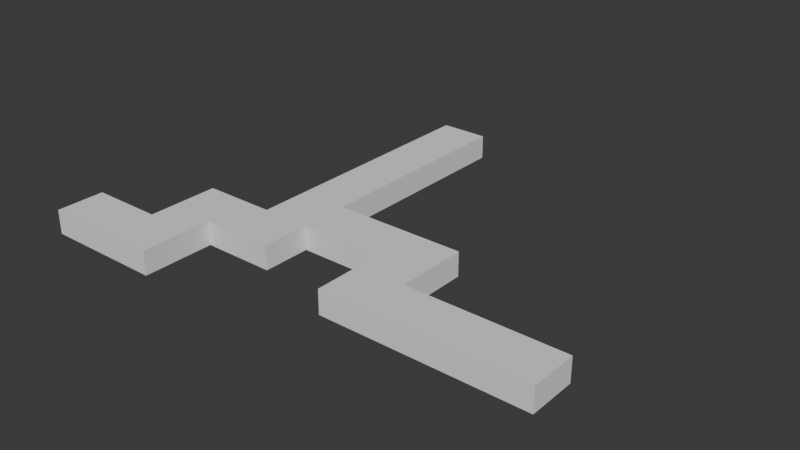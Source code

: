 # Source: level_2_river.blend  (saved by Blender 4.2.66; exported with 4.5.12 LTS)
import bpy
from mathutils import Matrix  # noqa: F401  (used for matrix-valued properties, if any)

bpy.ops.wm.read_factory_settings(use_empty=True)
scene = bpy.context.scene
scene.name = 'Scene'

# ---- collections
col_collection = bpy.data.collections.new('Collection'); scene.collection.children.link(col_collection)

# ---- world
world_world = bpy.data.worlds.new('World'); scene.world = world_world
world_world.use_nodes = True; world_world.node_tree.nodes.clear()
_N = world_world.node_tree.nodes; _L = world_world.node_tree.links
n0 = _N.new('ShaderNodeOutputWorld'); n0.name = 'World Output'; n0.location = (300, 300)
n1 = _N.new('ShaderNodeBackground'); n1.name = 'Background'; n1.location = (10, 300)
n1.inputs[0].default_value = (0.05088, 0.05088, 0.05088, 1.0)
_L.new(n1.outputs[0], n0.inputs[0])
n0.is_active_output = True
world_world.color = (0.05088, 0.05088, 0.05088)
world_world.sun_shadow_jitter_overblur = 0.0

# ---- meshes
me_cube_007 = bpy.data.meshes.new('Cube.007')
me_cube_007.from_pydata([(0.9238, -2.408, -0.9821), (-0.6056, -2.408, 1.018), (-0.6056, -2.408, -0.9821), (-1.076, 0.5915, 1.018), (-1.076, 0.5915, -0.9821), (-0.3703, 11.59, 1.018), (0.1002, -1.408, 1.018), (-1.782, -2.408, 1.018), (-0.6056, 0.5915, 1.018), (-1.782, -2.408, -0.9821), (-1.782, -4.408, 1.018), (-0.6056, 0.5915, -0.9821), (-0.3703, 11.59, -0.9821), (-1.782, -4.408, -0.9821), (-1.076, -4.408, 1.018), (-0.3704, 0.5915, -0.9821), (-1.076, -4.408, -0.9821), (0.1002, -1.408, -0.9821), (0.1002, 11.59, 1.018), (-0.6056, -4.408, 1.018), (-0.6056, -4.408, -0.9821), (-1.076, 0.5915, 1.018), (-1.076, 0.5915, -0.9821), (0.9238, 2.592, 1.018), (0.1002, 11.59, -0.9821), (-1.076, -1.408, 1.018), (-0.3704, 0.5915, 1.018), (-1.076, -1.408, -0.9821), (0.9238, -2.408, 1.018), (-0.3703, -0.9085, 1.018), (-0.3704, 2.592, -0.9821), (-0.3703, -0.9085, -0.9821), (0.1002, -0.9085, 1.018), (0.9238, 2.592, -0.9821), (0.1002, -0.9085, -0.9821), (-0.3704, 2.592, 1.018), (0.9238, -0.4085, -0.9821), (1.394, 0.5915, -0.9821), (1.394, 0.5915, 1.018), (1.394, 2.592, 1.018), (0.9238, -0.4085, 1.018), (1.394, 2.592, -0.9821), (1.394, 2.592, 1.018), (1.394, 2.592, -0.9821), (2.924, -2.408, -0.9821), (2.924, -2.408, 1.018), (2.924, -0.4085, -0.9821), (1.394, -2.408, 1.018), (2.924, -0.4085, 1.018), (1.394, -2.408, -0.9821), (1.394, -0.4085, 1.018), (1.394, -0.4085, -0.9821), (1.112, -0.4085, -0.9821), (1.394, -1.938, 1.018), (1.096, -0.5805, -0.9821), (1.354, -1.978, 1.018), (0.9238, 0.5915, 1.018), (0.9238, 2.058, 1.018), (0.9238, 1.125, -0.9821), (0.9238, 0.5915, -0.9821), (1.237, 0.5915, -0.9821), (1.204, 0.8077, -0.9821), (0.9948, 2.139, 1.018), (-0.3703, 2.592, -0.9821), (0.1002, 2.592, -0.9821), (-0.3703, 2.592, 1.018), (0.1002, 2.592, 1.018), (-0.3703, 0.5915, -0.9821), (0.1002, 0.5915, -0.9821), (-0.3139, 0.5915, -0.9821), (-0.3703, 0.5915, 1.018), (0.1002, 0.5915, 1.018), (0.1002, 1.125, 1.018), (0.1002, 1.319, 1.018), (-0.3703, 0.5915, -0.9821), (-0.3104, 0.6842, -0.9821), (0.021, 1.196, 1.018), (0.02682, 1.042, 1.018), (-0.3703, -0.2085, 1.018), (-0.3703, -0.6085, -0.9821), (-0.2067, 0.06979, 1.018), (-0.309, -0.7128, -0.9821), (-0.888, -1.408, 1.018), (-1.076, -1.408, 1.018), (-0.6056, -1.408, 1.018), (-0.6056, -1.408, -0.9821), (-1.076, -1.408, -0.9821), (-0.6056, -1.075, -0.9821), (-0.6056, -0.8751, -0.9821), (-0.6056, -0.2085, -0.9821), (-1.076, -1.408, 1.018), (-1.076, 0.5915, -0.9821), (-0.7737, -1.194, -0.9821), (-0.6706, -0.09813, -0.9821), (-0.7602, -1.05, -0.9821), (-0.9276, -0.9874, 1.018), (-1.076, 0.5915, -0.982), (-1.076, -2.408, 1.018), (-1.076, -3.208, 1.018), (-1.076, -2.408, -0.9821), (-0.7625, -2.408, 1.018), (-0.6056, -2.408, 0.3513), (-0.8195, -2.772, 1.018), (-0.6056, -3.208, -0.1821)], [], [(0, 28, 40, 36), (48, 46, 51, 50), (46, 48, 45, 44), (44, 45, 47, 49), (47, 28, 0, 49), (51, 46, 44, 49), (52, 54, 36), (54, 52, 51, 49, 0, 36), (53, 47, 45, 48, 50), (55, 53, 50, 40, 28, 47), (47, 53, 55), (39, 42, 38, 56, 40, 50), (23, 57, 62), (62, 57, 56, 38, 42, 23), (51, 43, 39, 50), (51, 52, 36, 59, 60, 37, 41, 43), (61, 58, 33, 41, 37, 60), (61, 60, 59, 58), (39, 43, 41, 42), (33, 23, 42, 41), (36, 40, 56, 59), (35, 30, 15, 26), (63, 30, 35, 65), (23, 33, 64, 66), (68, 59, 56, 71), (67, 15, 30, 63, 74), (64, 33, 58, 59, 68), (74, 75, 69, 67), (75, 74, 63, 64, 68, 69), (35, 26, 70, 65), (72, 71, 56, 57, 23, 66, 73), (73, 66, 65, 70, 71, 72, 77, 76), (76, 77, 72, 73), (80, 78, 29, 32, 71, 70), (70, 78, 80), (66, 18, 5, 65), (68, 71, 32, 34), (24, 18, 66, 64), (12, 24, 64, 63), (81, 79, 67, 69, 68, 34, 31), (81, 31, 79), (12, 5, 18, 24), (65, 5, 12, 63), (84, 6, 32, 29, 78, 70, 26, 8), (90, 3, 21, 25, 83), (83, 82, 95, 90), (95, 82, 84, 8, 3, 90), (25, 27, 86, 83), (17, 6, 84, 85), (27, 25, 21, 22), (27, 22, 4, 86), (11, 15, 67, 79, 31, 34, 17, 85, 87, 88, 89), (85, 86, 4, 11, 93, 89, 88, 94, 92, 87), (92, 94, 88, 87), (89, 93, 11), (32, 6, 17, 34), (26, 15, 11, 8), (91, 4, 22, 21, 3), (3, 8, 11, 4, 96, 91), (91, 96, 4), (1, 84, 82, 83, 97, 100), (98, 14, 19, 1, 100, 102), (100, 97, 98, 102), (85, 84, 1, 101, 2), (101, 1, 19, 20, 2, 103), (2, 101, 103), (20, 19, 14, 16), (99, 86, 85, 2), (20, 16, 99, 2), (83, 86, 99, 97), (98, 97, 7, 10, 14), (14, 10, 13, 16), (13, 10, 7, 9), (16, 13, 9, 99), (9, 7, 97, 99)])
_uv = me_cube_007.uv_layers.new(name='UVMap')
_uv.uv.foreach_set('vector', [0.375, 0.0, 0.625, 0.0, 0.625, 0.25, 0.375, 0.25, 0.625, 0.5, 0.375, 0.5, 0.375, 0.3088, 0.625, 0.3088, 0.375, 0.5, 0.625, 0.5, 0.625, 0.75, 0.375, 0.75, 0.375, 0.75, 0.625, 0.75, 0.625, 0.9412, 0.375, 0.9412, 0.625, 0.9412, 0.625, 1.0, 0.375, 1.0, 0.375, 0.9412, 0.1838, 0.5, 0.375, 0.5, 0.375, 0.75, 0.1838, 0.75, 0.1485, 0.5, 0.1465, 0.5215, 0.125, 0.5, 0.1465, 0.5215, 0.1485, 0.5, 0.1838, 0.5, 0.1838, 0.75, 0.125, 0.75, 0.125, 0.5, 0.8162, 0.6912, 0.8162, 0.75, 0.625, 0.75, 0.625, 0.5, 0.8162, 0.5, 0.8212, 0.6962, 0.8162, 0.6912, 0.8162, 0.5, 0.875, 0.5, 0.875, 0.75, 0.8162, 0.75, 0.8162, 0.75, 0.8162, 0.6912, 0.8212, 0.6962, 0.625, 0.75, 0.625, 0.75, 0.725, 0.75, 0.725, 0.5, 0.775, 0.5, 0.775, 0.75, 0.625, 0.5, 0.6517, 0.5, 0.6476, 0.5377, 0.6476, 0.5377, 0.6517, 0.5, 0.725, 0.5, 0.725, 0.75, 0.625, 0.75, 0.625, 0.5, 0.375, 1.0, 0.375, 1.0, 0.625, 0.75, 0.625, 0.75, 0.225, 0.75, 0.225, 0.6, 0.225, 0.5, 0.275, 0.5, 0.275, 0.6667, 0.275, 0.75, 0.375, 0.75, 0.375, 0.75, 0.2858, 0.6486, 0.3017, 0.5, 0.375, 0.5, 0.375, 0.75, 0.275, 0.75, 0.275, 0.6667, 0.2858, 0.6486, 0.275, 0.6667, 0.275, 0.5, 0.3017, 0.5, 0.625, 0.5, 0.375, 0.75, 0.375, 0.75, 0.625, 0.5, 0.375, 0.75, 0.625, 0.5, 0.625, 0.5, 0.375, 0.75, 0.375, 0.5, 0.625, 0.25, 0.625, 0.25, 0.375, 0.5, 0.625, 0.25, 0.375, 0.25, 0.375, 0.0, 0.625, 0.0, 0.375, 0.25, 0.375, 0.25, 0.625, 0.25, 0.625, 0.25, 0.625, 0.4333, 0.375, 0.4333, 0.375, 0.3167, 0.625, 0.3167, 0.375, 0.9333, 0.375, 0.8167, 0.625, 0.8167, 0.625, 0.9333, 0.125, 0.75, 0.125, 0.75, 0.125, 0.5, 0.125, 0.5, 0.125, 0.75, 0.1917, 0.5, 0.3083, 0.5, 0.3083, 0.6833, 0.3083, 0.75, 0.1917, 0.75, 0.125, 0.75, 0.1335, 0.7384, 0.133, 0.75, 0.125, 0.75, 0.1335, 0.7384, 0.125, 0.75, 0.125, 0.5, 0.1917, 0.5, 0.1917, 0.75, 0.133, 0.75, 0.875, 0.5, 0.875, 0.75, 0.875, 0.75, 0.875, 0.5, 0.8083, 0.6833, 0.8083, 0.75, 0.6917, 0.75, 0.6917, 0.5667, 0.6917, 0.5, 0.8083, 0.5, 0.8083, 0.6591, 0.8083, 0.6591, 0.8083, 0.5, 0.875, 0.5, 0.875, 0.75, 0.8083, 0.75, 0.8083, 0.6833, 0.8187, 0.6937, 0.8196, 0.6744, 0.8196, 0.6744, 0.8187, 0.6937, 0.8083, 0.6833, 0.8083, 0.6591, 0.8554, 0.587, 0.861, 0.5, 0.875, 0.5, 0.875, 0.75, 0.845, 0.75, 0.845, 0.5, 0.845, 0.5, 0.861, 0.5, 0.8554, 0.587, 0.805, 0.75, 0.625, 0.75, 0.625, 0.5, 0.805, 0.5, 0.375, 1.0, 0.625, 0.75, 0.625, 0.75, 0.375, 1.0, 0.375, 1.0, 0.625, 0.75, 0.625, 0.75, 0.375, 1.0, 0.375, 0.5, 0.375, 0.75, 0.195, 0.75, 0.195, 0.5, 0.1289, 0.5326, 0.131, 0.5, 0.155, 0.5, 0.155, 0.53, 0.155, 0.75, 0.125, 0.75, 0.125, 0.5, 0.1289, 0.5326, 0.125, 0.5, 0.131, 0.5, 0.375, 0.75, 0.625, 0.5, 0.625, 0.5, 0.375, 0.75, 0.625, 0.25, 0.625, 0.25, 0.375, 0.5, 0.375, 0.5, 0.775, 0.75, 0.625, 0.75, 0.625, 0.6875, 0.725, 0.6875, 0.725, 0.6, 0.725, 0.5, 0.725, 0.5, 0.775, 0.5, 0.875, 0.75, 0.875, 0.5, 0.875, 0.5, 0.875, 0.75, 0.875, 0.75, 0.875, 0.75, 0.835, 0.75, 0.8434, 0.6974, 0.875, 0.75, 0.8434, 0.6974, 0.835, 0.75, 0.775, 0.75, 0.775, 0.5, 0.875, 0.5, 0.875, 0.75, 0.625, 1.0, 0.375, 1.0, 0.375, 1.0, 0.625, 1.0, 0.375, 0.75, 0.625, 0.75, 0.625, 0.9, 0.375, 0.9, 0.375, 0.0, 0.625, 0.0, 0.625, 0.25, 0.375, 0.25, 0.125, 0.75, 0.125, 0.5, 0.125, 0.5, 0.125, 0.75, 0.225, 0.5, 0.275, 0.5, 0.275, 0.5, 0.275, 0.65, 0.275, 0.6875, 0.375, 0.6875, 0.375, 0.75, 0.225, 0.75, 0.225, 0.7083, 0.225, 0.6833, 0.225, 0.6, 0.225, 0.75, 0.125, 0.75, 0.125, 0.5, 0.225, 0.5, 0.2112, 0.5862, 0.225, 0.6, 0.225, 0.6833, 0.1922, 0.7052, 0.1893, 0.7232, 0.225, 0.7083, 0.1893, 0.7232, 0.1922, 0.7052, 0.225, 0.6833, 0.225, 0.7083, 0.225, 0.6, 0.2112, 0.5862, 0.225, 0.5, 0.625, 0.6875, 0.625, 0.75, 0.375, 0.75, 0.375, 0.6875, 0.625, 0.4, 0.375, 0.4, 0.375, 0.35, 0.625, 0.35, 0.375, 0.25, 0.375, 0.25, 0.375, 0.25, 0.625, 0.25, 0.625, 0.25, 0.625, 0.25, 0.625, 0.35, 0.375, 0.35, 0.375, 0.25, 0.375, 0.25, 0.375, 0.25, 0.375, 0.25, 0.375, 0.25, 0.375, 0.25, 0.775, 0.75, 0.725, 0.75, 0.725, 0.6, 0.725, 0.5, 0.775, 0.5, 0.775, 0.6667, 0.815, 0.5, 0.875, 0.5, 0.875, 0.75, 0.775, 0.75, 0.775, 0.6667, 0.7932, 0.6364, 0.775, 0.6667, 0.775, 0.5, 0.815, 0.5, 0.7932, 0.6364, 0.375, 1.0, 0.625, 0.75, 0.625, 0.75, 0.5417, 0.8333, 0.375, 1.0, 0.5417, 0.8333, 0.625, 0.75, 0.625, 0.75, 0.375, 1.0, 0.375, 1.0, 0.475, 0.9, 0.375, 1.0, 0.5417, 0.8333, 0.475, 0.9, 0.375, 0.25, 0.625, 0.0, 0.625, 0.0, 0.375, 0.25, 0.225, 0.5, 0.275, 0.5, 0.275, 0.75, 0.225, 0.75, 0.125, 0.75, 0.125, 0.5, 0.225, 0.5, 0.225, 0.75, 0.625, 0.25, 0.375, 0.5, 0.375, 0.5, 0.625, 0.25, 0.725, 0.6, 0.725, 0.5, 0.875, 0.5, 0.875, 0.75, 0.725, 0.75, 0.625, 0.85, 0.625, 1.0, 0.375, 1.0, 0.375, 0.85, 0.375, 0.0, 0.625, 0.0, 0.625, 0.25, 0.375, 0.25, 0.275, 0.75, 0.125, 0.75, 0.125, 0.5, 0.275, 0.5, 0.375, 0.25, 0.625, 0.25, 0.625, 0.4, 0.375, 0.4])
me_cube_007.update()

# ---- objects
ob_cube_006 = bpy.data.objects.new('Cube.006', me_cube_007)

# ---- transforms, parenting, visibility, modifiers, constraints
ob_cube_006.location = (0.0, 0.0, 0.0)
ob_cube_006.scale = (8.5, 2.0, 1.0)

# ---- collection membership
col_collection.objects.link(ob_cube_006)

# ---- scene / render settings (as saved in the file)
scene.frame_start = 1; scene.frame_end = 250; scene.frame_set(1)
scene.render.engine = 'BLENDER_EEVEE_NEXT'
bpy.context.view_layer.update()

# ---- added for rendering (the .blend has no active camera and no usable light): camera, sun
cam_auto = bpy.data.cameras.new('AutoCamera')
cam_auto.lens = 50.0
cam_auto.sensor_width = 36.0
cam_auto.clip_end = 1000.0
ob_auto_camera = bpy.data.objects.new('AutoCamera', cam_auto)
scene.collection.objects.link(ob_auto_camera)
ob_auto_camera.location = (52.2828, -49.7338, 37.9625)
ob_auto_camera.rotation_euler = (1.09748, -7.21219e-08, 0.694738)
scene.camera = ob_auto_camera
light_auto_sun = bpy.data.lights.new('AutoSun', 'SUN')
light_auto_sun.energy = 3.0
light_auto_sun.angle = 0.0523599
ob_auto_sun = bpy.data.objects.new('AutoSun', light_auto_sun)
scene.collection.objects.link(ob_auto_sun)
ob_auto_sun.rotation_euler = (0.872665, 0.174533, 0.523599)
bpy.context.view_layer.update()
